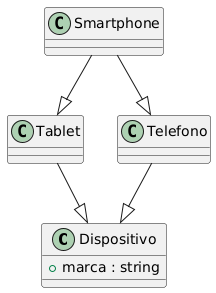

The diagram above was rendered by PlantUML. Its source (embedded in the PNG):
@startuml
class Dispositivo {
  +marca : string
}

class Tablet
class Telefono
class Smartphone

Tablet     --|> Dispositivo
Telefono    --|> Dispositivo
Smartphone  --|> Tablet
Smartphone  --|> Telefono
@enduml